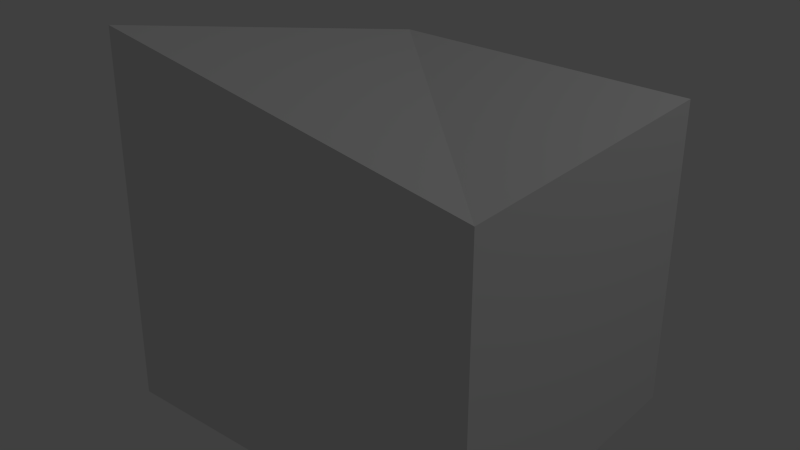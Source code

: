 # Source: textureSample.blend  (saved by Blender 2.74.0; exported with 4.5.12 LTS)
import bpy
from mathutils import Matrix  # noqa: F401  (used for matrix-valued properties, if any)

bpy.ops.wm.read_factory_settings(use_empty=True)
scene = bpy.context.scene
scene.name = 'Scene'

# ---- collections
col_collection_1 = bpy.data.collections.new('Collection 1'); scene.collection.children.link(col_collection_1)

# ---- world
world_world = bpy.data.worlds.new('World'); scene.world = world_world
world_world.color = (0.05088, 0.05088, 0.05088)
world_world.use_sun_shadow = False
world_world.sun_shadow_jitter_overblur = 0.0
world_world.cycles.sampling_method = 'MANUAL'
world_world.cycles.sample_map_resolution = 256

# ---- lights
light_lamp = bpy.data.lights.new('Lamp', 'POINT')
light_lamp.transmission_factor = 0.0
light_lamp.cutoff_distance = 30.0
light_lamp.energy = 100.0
light_lamp.shadow_buffer_clip_start = 1.001
light_lamp.shadow_soft_size = 0.1
light_lamp.shadow_maximum_resolution = 0.006
light_lamp.use_absolute_resolution = True
light_lamp.cycles.use_multiple_importance_sampling = False

# ---- meshes
me_cube_001 = bpy.data.meshes.new('Cube.001')
me_cube_001.from_pydata([(-1.0, -1.0, -1.0), (-0.9506, -1.0, 1.41), (-0.5043, 1.0, -1.0), (-0.5043, 1.0, 1.0), (1.496, -1.0, -1.0), (1.496, -1.0, 1.0), (1.496, 1.0, -1.0), (1.496, 1.0, 1.0)], [], [(1, 3, 2, 0), (3, 7, 6, 2), (7, 5, 4, 6), (5, 1, 0, 4), (0, 2, 6, 4), (5, 7, 3, 1)])
_uv = me_cube_001.uv_layers.new(name='UVMap')
_uv.uv.foreach_set('vector', [0.3201, 0.9872, 0.001466, 0.9066, 0.0, 0.5041, 0.3201, 0.5021, 0.6853, 0.9002, 0.6853, 0.4978, 0.9961, 0.4978, 0.9961, 0.9002, 1.0, 0.4025, 0.6892, 0.4025, 0.6892, 2.399e-08, 1.0, 0.0, 0.3186, 0.008244, 0.3746, 0.5021, 0.0, 0.5021, 0.007944, 0.0, 0.6853, 1.0, 0.3746, 0.9002, 0.3746, 0.4978, 0.6853, 0.4978, 0.7393, 0.7908, 0.171, 0.6745, 0.1348, 0.02686, 0.867, 0.03125])
me_cube_001.use_remesh_preserve_volume = False
me_cube_001.use_remesh_preserve_attributes = False
me_cube_001.use_mirror_vertex_groups = False
me_cube_001.update()

# ---- objects
ob_cube = bpy.data.objects.new('Cube', me_cube_001)
ob_lamp = bpy.data.objects.new('Lamp', light_lamp)

# ---- transforms, parenting, visibility, modifiers, constraints
ob_cube.location = (-0.465, 0.8986, -0.09232)
ob_cube.lineart.crease_threshold = 0.0
ob_lamp.location = (4.076, 2.788, 5.904)
ob_lamp.rotation_euler = (0.6503, 0.05522, 1.866)
ob_lamp.lock_rotations_4d = False
ob_lamp.empty_display_type = 'ARROWS'
ob_lamp.color = (0.0, 0.0, 0.0, 0.0)
ob_lamp.lineart.crease_threshold = 0.0

# ---- collection membership
col_collection_1.objects.link(ob_cube)
col_collection_1.objects.link(ob_lamp)

# ---- scene / render settings (as saved in the file)
scene.frame_start = 1; scene.frame_end = 250; scene.frame_set(1)
scene.render.engine = 'BLENDER_EEVEE_NEXT'
scene.render.resolution_percentage = 50
scene.render.dither_intensity = 0.0
scene.cycles.use_denoising = False
scene.cycles.samples = 10
scene.cycles.sampling_pattern = 'TABULATED_SOBOL'
scene.cycles.light_sampling_threshold = 0.0
scene.cycles.use_adaptive_sampling = False
scene.cycles.use_light_tree = False
scene.cycles.blur_glossy = 0.0
scene.cycles.pixel_filter_type = 'GAUSSIAN'
scene.cycles.sample_clamp_indirect = 0.0
scene.view_settings.view_transform = 'Standard'
bpy.context.view_layer.update()

# ---- added for rendering (the .blend has no active camera): camera
cam_auto = bpy.data.cameras.new('AutoCamera')
cam_auto.lens = 50.0
cam_auto.sensor_width = 36.0
cam_auto.clip_end = 1000.0
ob_auto_camera = bpy.data.objects.new('AutoCamera', cam_auto)
scene.collection.objects.link(ob_auto_camera)
ob_auto_camera.location = (3.48808, -3.54771, 3.077)
ob_auto_camera.rotation_euler = (1.09748, -7.21219e-08, 0.694738)
scene.camera = ob_auto_camera
bpy.context.view_layer.update()
